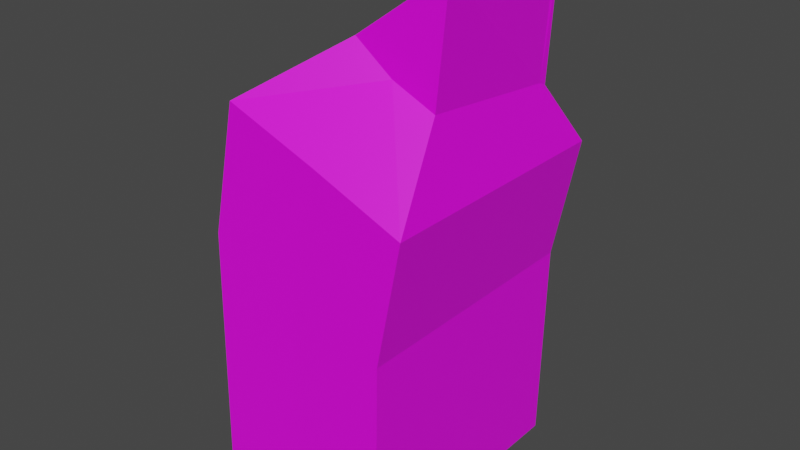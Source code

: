 # Source: OldHouseTall.blend  (saved by Blender 2.91.10; exported with 4.5.12 LTS)
import bpy
from mathutils import Matrix  # noqa: F401  (used for matrix-valued properties, if any)

bpy.ops.wm.read_factory_settings(use_empty=True)
scene = bpy.context.scene
scene.name = 'Scene'

# ---- collections
col_collection = bpy.data.collections.new('Collection'); scene.collection.children.link(col_collection)

# ---- images (referenced by path relative to the original .blend; pixels are not part of the script)
import os
ASSET_DIR = os.environ.get("B2B_ASSET_DIR", "")  # directory of the original .blend (textures are referenced by path, not embedded)
HERE = os.path.dirname(os.path.abspath(__file__))  # packed textures are extracted next to this script under _unpacked/

def load_image(name, relpath, width, height, colorspace="sRGB"):
    """Load a texture the original file referenced (path relative to the .blend, or extracted next to this script)."""
    p = next((c for c in (os.path.join(HERE, relpath), os.path.join(ASSET_DIR, relpath)) if relpath and os.path.exists(c)), "")
    if p:
        img = bpy.data.images.load(p, check_existing=True)
        img.name = name
    else:  # same state as the original file: an image datablock whose file is absent (Cycles renders it pink)
        img = bpy.data.images.new(name, width, height)
        img.source = "FILE"
        img.filepath = "//" + (relpath or name)
    img.colorspace_settings.name = colorspace
    return img
img_oldhousetexture = load_image('OldHouseTexture', 'OldHouseTexture.png', 1024, 1024, 'sRGB')

# ---- materials (node trees are filled in below, after node groups)
mat_oldhousematerial = bpy.data.materials.new('OldHouseMaterial')
mat_oldhousematerial.use_transparent_shadow = False

# ---- material node trees
mat_oldhousematerial.use_nodes = True; mat_oldhousematerial.node_tree.nodes.clear()
_N = mat_oldhousematerial.node_tree.nodes; _L = mat_oldhousematerial.node_tree.links
n0 = _N.new('ShaderNodeBsdfPrincipled'); n0.name = 'Principled BSDF'; n0.location = (10, 300)
n0.distribution = 'GGX'
n0.subsurface_method = 'BURLEY'
n0.inputs[3].default_value = 1.45
n0.inputs[27].default_value = (0.0, 0.0, 0.0, 1.0)
n0.inputs[28].default_value = 1.0
n1 = _N.new('ShaderNodeOutputMaterial'); n1.name = 'Material Output'; n1.location = (300, 300)
n2 = _N.new('ShaderNodeTexImage'); n2.name = 'Image Texture'; n2.location = (-375, 239)
n2.image = img_oldhousetexture
n2.interpolation = 'Closest'
_L.new(n0.outputs[0], n1.inputs[0])
_L.new(n2.outputs[0], n0.inputs[0])
n1.is_active_output = True

# ---- world
world_world = bpy.data.worlds.new('World'); scene.world = world_world
world_world.use_nodes = True; world_world.node_tree.nodes.clear()
_N = world_world.node_tree.nodes; _L = world_world.node_tree.links
n0 = _N.new('ShaderNodeOutputWorld'); n0.name = 'World Output'; n0.location = (300, 300)
n1 = _N.new('ShaderNodeBackground'); n1.name = 'Background'; n1.location = (10, 300)
n1.inputs[0].default_value = (0.05088, 0.05088, 0.05088, 1.0)
_L.new(n1.outputs[0], n0.inputs[0])
n0.is_active_output = True
world_world.color = (0.05088, 0.05088, 0.05088)
world_world.use_sun_shadow = False
world_world.sun_shadow_jitter_overblur = 0.0

# ---- meshes
me_cube_001 = bpy.data.meshes.new('Cube.001')
me_cube_001.from_pydata([(3.657, -6.953, -3.0), (4.772, -6.953, 10.06), (2.902, 3.13, -2.999), (4.029, 3.129, 10.22), (3.053, 3.129, 5.29), (3.802, -6.953, 5.209), (3.657, 3.129, -3.0), (4.772, 3.129, 10.06), (3.802, 3.129, 5.209), (2.902, 2.716, -2.998), (4.029, 2.716, 10.22), (3.053, 2.716, 5.291), (3.657, -6.953, -3.0), (3.657, -6.953, -3.0), (4.029, 2.716, 10.22), (4.772, 2.923, 10.06), (4.772, 2.923, 10.06), (4.144, -4.575, 13.2), (4.236, 1.286, 12.55), (3.509, 0.8745, 13.01), (3.497, 1.288, 13.06), (4.234, 0.9746, 12.69), (-3.657, -6.953, -3.0), (-2.289, -6.953, 12.79), (-2.902, 3.13, -2.999), (-1.629, 3.129, 12.41), (4.498, 1.298, 17.43), (4.597, -4.568, 17.6), (-2.644, 3.129, 7.617), (-3.395, -6.953, 7.672), (-3.657, 3.129, -3.0), (-2.289, 3.129, 12.79), (-3.395, 3.129, 7.672), (-2.902, 2.716, -2.998), (-1.629, 2.716, 12.41), (-2.644, 2.716, 7.618), (-3.657, -6.953, -3.0), (0.0, -6.921, -3.002), (-3.657, -6.953, -3.0), (0.0, -6.921, -3.002), (0.0, 2.572, -3.002), (-1.629, 2.716, 12.41), (0.0, -6.921, -3.002), (4.089, 1.298, 16.73), (4.089, 0.8839, 16.73), (4.45, 1.11, 17.35), (-2.289, 2.923, 12.79), (-2.289, 2.923, 12.79), (4.597, -4.568, 17.6), (4.089, 1.298, 16.73), (2.457, -4.562, 13.93), (0.9949, -4.575, 15.04), (1.251, -6.929, 11.45), (0.3848, 1.286, 14.8), (1.14, 0.8745, 14.39), (2.349, 0.8673, 13.74), (1.19, 1.288, 14.4), (0.5003, 0.9746, 14.86), (1.213, 2.611, 11.35), (0.1095, 2.597, 6.257), (0.107, -6.926, 6.267)], [(39, 40), (44, 45), (42, 37), (49, 26), (44, 49)], [(8, 7, 16, 1, 5), (7, 18, 21, 16), (6, 8, 5, 0), (2, 4, 8, 6), (4, 3, 7, 8), (4, 2, 9, 11), (12, 37, 39, 13), (15, 21, 45, 27, 17, 1), (44, 43, 20, 19), (3, 10, 14), (4, 11, 10, 3), (3, 20, 18, 7), (48, 17, 27), (1, 17, 50, 52), (50, 17, 48), (52, 60, 5, 1), (18, 20, 43, 26), (19, 20, 3, 14, 10), (19, 55, 44), (21, 18, 26, 45), (19, 10, 58, 55), (9, 40, 59, 11), (32, 29, 23, 47, 31), (31, 47, 57, 53), (30, 22, 29, 32), (24, 30, 32, 28), (28, 32, 31, 25), (28, 35, 33, 24), (36, 38, 39, 37), (46, 23, 51, 27, 45, 57), (44, 54, 56, 43), (25, 41, 34), (28, 25, 34, 35), (25, 31, 53, 56), (48, 27, 51), (23, 52, 50, 51), (50, 48, 51), (52, 23, 29, 60), (53, 26, 43, 56), (54, 34, 41, 25, 56), (54, 44, 55), (57, 45, 26, 53), (54, 55, 58, 34), (33, 35, 59, 40), (11, 59, 58, 10), (59, 35, 34, 58), (60, 29, 36, 37, 39), (5, 60, 39, 37, 12)])
_uv = me_cube_001.uv_layers.new(name='UVMap')
_uv.uv.foreach_set('vector', [0.3759, 0.5832, 0.233, 0.5832, 0.233, 0.5772, 0.233, 0.292, 0.3759, 0.292, 0.002908, 0.7121, 0.04908, 0.7956, 0.04855, 0.8059, 0.0002482, 0.7177, 0.613, 0.5832, 0.3759, 0.5832, 0.3759, 0.292, 0.613, 0.292, 0.348, 0.9917, 0.332, 0.7528, 0.3538, 0.7533, 0.3698, 0.9899, 0.332, 0.7549, 0.348, 0.6105, 0.3698, 0.6134, 0.3537, 0.7554, 0.332, 0.7528, 0.348, 0.9917, 0.3361, 0.9925, 0.3201, 0.7536, 0.3702, 0.7376, 0.4759, 0.7376, 0.4759, 0.7394, 0.3703, 0.7394, 0.8338, 0.863, 0.7564, 0.8067, 0.6216, 0.8109, 0.6135, 0.6469, 0.7413, 0.6464, 0.8338, 0.5777, 0.4874, 0.6989, 0.5005, 0.7156, 0.3828, 0.6805, 0.3848, 0.6689, 0.02569, 0.7084, 0.04315, 0.7162, 0.04284, 0.7165, 0.332, 0.7549, 0.3201, 0.7536, 0.3361, 0.6092, 0.348, 0.6105, 0.02569, 0.7084, 0.07602, 0.7992, 0.04908, 0.7956, 0.002908, 0.7121, 0.1904, 0.5915, 0.2135, 0.5154, 0.1912, 0.5935, 0.2325, 0.4002, 0.2135, 0.5154, 0.1624, 0.5273, 0.1268, 0.432, 0.1624, 0.5273, 0.2135, 0.5154, 0.1904, 0.5915, 0.1268, 0.432, 0.1054, 0.2785, 0.2158, 0.2567, 0.2325, 0.4002, 0.3702, 0.6929, 0.3828, 0.6805, 0.5005, 0.7156, 0.5135, 0.7321, 0.08958, 0.7979, 0.07602, 0.7992, 0.02569, 0.7084, 0.04284, 0.7165, 0.04315, 0.7162, 0.3848, 0.6689, 0.4097, 0.6389, 0.4874, 0.6989, 0.3716, 0.7031, 0.3702, 0.6929, 0.5135, 0.7321, 0.5094, 0.7371, 0.08958, 0.7979, 0.04315, 0.7162, 0.1275, 0.7137, 0.1275, 0.8018, 0.3361, 0.9925, 0.2525, 0.9998, 0.233, 0.733, 0.3201, 0.7536, 0.3841, 0.0002484, 0.3841, 0.2915, 0.233, 0.2915, 0.233, 0.006196, 0.233, 0.0002482, 0.003956, 0.7067, 0.0002482, 0.7019, 0.04587, 0.594, 0.04847, 0.6036, 0.6925, 0.0002484, 0.6925, 0.2915, 0.3841, 0.2915, 0.3841, 0.0002484, 0.8969, 0.75, 0.8751, 0.7519, 0.8568, 0.4441, 0.8785, 0.4438, 0.8786, 0.4416, 0.8568, 0.4419, 0.8762, 0.292, 0.8962, 0.3012, 0.8785, 0.4438, 0.8904, 0.4431, 0.9088, 0.7493, 0.8969, 0.75, 0.5197, 0.5837, 0.5216, 0.5837, 0.5216, 0.6893, 0.5197, 0.6893, 0.8563, 0.292, 0.8563, 0.5772, 0.7413, 0.5086, 0.6135, 0.5086, 0.6211, 0.3445, 0.7559, 0.3483, 0.4874, 0.6989, 0.4829, 0.5921, 0.4947, 0.5929, 0.5005, 0.7156, 0.02628, 0.7079, 0.04069, 0.7036, 0.04084, 0.7039, 0.8786, 0.4416, 0.8962, 0.3012, 0.908, 0.3027, 0.8904, 0.4431, 0.02628, 0.7079, 0.003956, 0.7067, 0.04847, 0.6036, 0.07479, 0.6036, 0.1904, 0.5915, 0.1912, 0.5935, 0.1188, 0.5566, 0.02118, 0.4632, 0.1268, 0.432, 0.1624, 0.5273, 0.1188, 0.5566, 0.1624, 0.5273, 0.1904, 0.5915, 0.1188, 0.5566, 0.1268, 0.432, 0.02118, 0.4632, 0.0002482, 0.3118, 0.1054, 0.2785, 0.5097, 0.5837, 0.5135, 0.7321, 0.5005, 0.7156, 0.4947, 0.5929, 0.08769, 0.6046, 0.04084, 0.7039, 0.04069, 0.7036, 0.02628, 0.7079, 0.07479, 0.6036, 0.4829, 0.5921, 0.4874, 0.6989, 0.4478, 0.609, 0.5193, 0.5874, 0.5193, 0.7294, 0.5135, 0.7321, 0.5097, 0.5837, 0.08769, 0.6046, 0.1266, 0.606, 0.1266, 0.6959, 0.04084, 0.7039, 0.9088, 0.7493, 0.8904, 0.4431, 0.9731, 0.4756, 0.9924, 0.7423, 0.3201, 0.7536, 0.233, 0.733, 0.2522, 0.5837, 0.3361, 0.6092, 0.9731, 0.4756, 0.8904, 0.4431, 0.908, 0.3027, 0.9924, 0.3263, 0.1054, 0.2785, 0.0002482, 0.3118, 0.01488, 0.0002482, 0.1213, 0.007736, 0.126, 0.008054, 0.2158, 0.2567, 0.1054, 0.2785, 0.126, 0.008054, 0.1262, 0.006198, 0.2325, 0.01742])
me_cube_001.materials.append(mat_oldhousematerial)
me_cube_001.use_remesh_fix_poles = True
me_cube_001.use_remesh_preserve_attributes = False
me_cube_001.use_mirror_vertex_groups = False
me_cube_001.update()

# ---- objects
ob_cube = bpy.data.objects.new('Cube', me_cube_001)

# ---- transforms, parenting, visibility, modifiers, constraints
ob_cube.location = (0.0, 0.0, 3.0)
ob_cube.lineart.crease_threshold = 0.0

# ---- collection membership
col_collection.objects.link(ob_cube)

# ---- scene / render settings (as saved in the file)
scene.frame_start = 1; scene.frame_end = 250; scene.frame_set(54)
scene.render.engine = 'BLENDER_EEVEE_NEXT'
scene.cycles.use_denoising = False
scene.cycles.samples = 128
scene.cycles.sampling_pattern = 'TABULATED_SOBOL'
scene.cycles.use_adaptive_sampling = False
scene.cycles.use_light_tree = False
scene.view_settings.view_transform = 'Filmic'
bpy.context.view_layer.update()

# ---- added for rendering (the .blend has no active camera and no usable light): camera, sun
cam_auto = bpy.data.cameras.new('AutoCamera')
cam_auto.lens = 50.0
cam_auto.sensor_width = 36.0
cam_auto.clip_end = 1000.0
ob_auto_camera = bpy.data.objects.new('AutoCamera', cam_auto)
scene.collection.objects.link(ob_auto_camera)
ob_auto_camera.location = (23.1678, -29.0443, 28.388)
ob_auto_camera.rotation_euler = (1.09748, -7.21219e-08, 0.694738)
scene.camera = ob_auto_camera
light_auto_sun = bpy.data.lights.new('AutoSun', 'SUN')
light_auto_sun.energy = 3.0
light_auto_sun.angle = 0.0523599
ob_auto_sun = bpy.data.objects.new('AutoSun', light_auto_sun)
scene.collection.objects.link(ob_auto_sun)
ob_auto_sun.rotation_euler = (0.872665, 0.174533, 0.523599)
bpy.context.view_layer.update()

